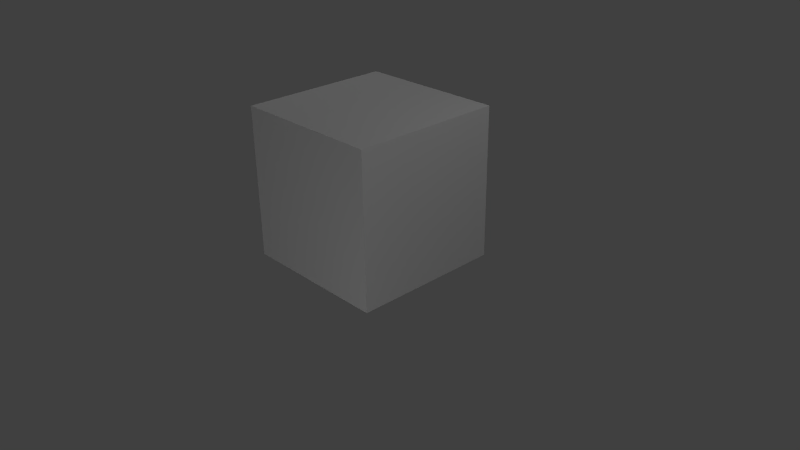 # Source: Generic-Box.blend  (saved by Blender 2.79.0; exported with 4.5.12 LTS)
import bpy
from mathutils import Matrix  # noqa: F401  (used for matrix-valued properties, if any)

bpy.ops.wm.read_factory_settings(use_empty=True)
scene = bpy.context.scene
scene.name = 'Scene'

# ---- collections
col_collection_1 = bpy.data.collections.new('Collection 1'); scene.collection.children.link(col_collection_1)

# ---- materials (node trees are filled in below, after node groups)
mat_material = bpy.data.materials.new('Material')
mat_material.alpha_threshold = 0.0
mat_material.use_transparent_shadow = False
mat_material.roughness = 0.5
mat_material.line_color = (0.0, 0.0, 0.0, 1.0)

# ---- material node trees

# ---- world
world_world = bpy.data.worlds.new('World'); scene.world = world_world
world_world.color = (0.05088, 0.05088, 0.05088)
world_world.use_sun_shadow = False
world_world.sun_shadow_jitter_overblur = 0.0
world_world.cycles.sampling_method = 'NONE'
world_world.cycles.sample_map_resolution = 256

# ---- cameras
cam_camera = bpy.data.cameras.new('Camera')
cam_camera.clip_end = 100.0
cam_camera.lens = 35.0
cam_camera.sensor_width = 32.0
cam_camera.sensor_height = 18.0
cam_camera.ortho_scale = 7.314
cam_camera.dof.focus_distance = 0.0
cam_camera.dof.aperture_fstop = 128.0

# ---- lights
light_lamp = bpy.data.lights.new('Lamp', 'POINT')
light_lamp.transmission_factor = 0.0
light_lamp.cutoff_distance = 30.0
light_lamp.energy = 100.0
light_lamp.shadow_buffer_clip_start = 1.001
light_lamp.shadow_soft_size = 0.1
light_lamp.shadow_maximum_resolution = 0.006
light_lamp.use_absolute_resolution = True
light_lamp.cycles.use_multiple_importance_sampling = False
light_lamp_001 = bpy.data.lights.new('Lamp.001', 'POINT')
light_lamp_001.transmission_factor = 0.0
light_lamp_001.cutoff_distance = 30.0
light_lamp_001.energy = 100.0
light_lamp_001.shadow_buffer_clip_start = 1.001
light_lamp_001.shadow_soft_size = 0.1
light_lamp_001.shadow_maximum_resolution = 0.006
light_lamp_001.use_absolute_resolution = True
light_lamp_001.cycles.use_multiple_importance_sampling = False
light_lamp_002 = bpy.data.lights.new('Lamp.002', 'POINT')
light_lamp_002.transmission_factor = 0.0
light_lamp_002.cutoff_distance = 30.0
light_lamp_002.energy = 100.0
light_lamp_002.shadow_buffer_clip_start = 1.001
light_lamp_002.shadow_soft_size = 0.1
light_lamp_002.shadow_maximum_resolution = 0.006
light_lamp_002.use_absolute_resolution = True
light_lamp_002.cycles.use_multiple_importance_sampling = False
light_lamp_003 = bpy.data.lights.new('Lamp.003', 'POINT')
light_lamp_003.transmission_factor = 0.0
light_lamp_003.cutoff_distance = 30.0
light_lamp_003.energy = 100.0
light_lamp_003.shadow_buffer_clip_start = 1.001
light_lamp_003.shadow_soft_size = 0.1
light_lamp_003.shadow_maximum_resolution = 0.006
light_lamp_003.use_absolute_resolution = True
light_lamp_003.cycles.use_multiple_importance_sampling = False
light_lamp_004 = bpy.data.lights.new('Lamp.004', 'POINT')
light_lamp_004.transmission_factor = 0.0
light_lamp_004.cutoff_distance = 30.0
light_lamp_004.energy = 100.0
light_lamp_004.shadow_buffer_clip_start = 1.001
light_lamp_004.shadow_soft_size = 0.1
light_lamp_004.shadow_maximum_resolution = 0.006
light_lamp_004.use_absolute_resolution = True
light_lamp_004.cycles.use_multiple_importance_sampling = False

# ---- meshes
me_cube = bpy.data.meshes.new('Cube')
me_cube.from_pydata([(1.0, 1.0, -0.00392), (1.0, -1.0, -0.00392), (-1.0, -1.0, -0.00392), (-1.0, 1.0, -0.00392), (1.0, 1.0, 1.996), (1.0, -1.0, 1.996), (-1.0, -1.0, 1.996), (-1.0, 1.0, 1.996), (1.0, -5.96e-08, -0.00392), (1.788e-07, 1.0, -0.00392), (1.0, 1.0, 0.9961), (0.0, -1.0, -0.00392), (1.0, -1.0, 0.9961), (-1.0, 2.98e-07, -0.00392), (-1.0, -1.0, 0.9961), (-1.0, 1.0, 0.9961), (1.0, -5.364e-07, 1.996), (2.384e-07, 1.0, 1.996), (-5.364e-07, -1.0, 1.996), (-1.0, 1.788e-07, 1.996), (2.384e-07, 1.0, 0.9961), (-1.0, 2.384e-07, 0.9961), (-2.98e-07, -1.0, 0.9961), (1.0, -2.98e-07, 0.9961), (-1.49e-07, -1.788e-07, 1.996), (5.96e-08, 1.192e-07, -0.00392), (1.0, -0.5, -0.00392), (-0.5, 1.0, -0.00392), (1.0, 1.0, 1.496), (-0.5, -1.0, -0.00392), (1.0, -1.0, 1.496), (-1.0, 0.5, -0.00392), (-1.0, -1.0, 1.496), (-1.0, 1.0, 1.496), (1.0, -0.5, 1.996), (-0.5, 1.0, 1.996), (-0.5, -1.0, 1.996), (-1.0, 0.5, 1.996), (1.0, 0.5, -0.00392), (0.5, 1.0, -0.00392), (1.0, 1.0, 0.4961), (0.5, -1.0, -0.00392), (1.0, -1.0, 0.4961), (-1.0, -0.5, -0.00392), (-1.0, -1.0, 0.4961), (-1.0, 1.0, 0.4961), (1.0, 0.5, 1.996), (0.5, 1.0, 1.996), (0.5, -1.0, 1.996), (-1.0, -0.5, 1.996), (-0.5, 1.0, 0.9961), (0.5, 1.0, 0.9961), (2.384e-07, 1.0, 1.496), (2.086e-07, 1.0, 0.4961), (-1.0, 0.5, 0.9961), (-1.0, -0.5, 0.9961), (-1.0, 2.682e-07, 0.4961), (-1.0, 2.086e-07, 1.496), (-0.5, -1.0, 0.9961), (0.5, -1.0, 0.9961), (-1.49e-07, -1.0, 0.4961), (-4.172e-07, -1.0, 1.496), (1.0, -0.5, 0.9961), (1.0, 0.5, 0.9961), (1.0, -1.788e-07, 0.4961), (1.0, -4.172e-07, 1.496), (-3.427e-07, -0.5, 1.996), (4.47e-08, 0.5, 1.996), (0.5, -3.576e-07, 1.996), (-0.5, 0.0, 1.996), (-0.5, 2.086e-07, -0.00392), (0.5, 2.98e-08, -0.00392), (1.192e-07, 0.5, -0.00392), (2.98e-08, -0.5, -0.00392), (0.5, -0.5, -0.00392), (0.5, 0.5, -0.00392), (-0.5, 0.5, -0.00392), (-0.5, 0.5, 1.996), (0.5, 0.5, 1.996), (0.5, -0.5, 1.996), (1.0, 0.5, 1.496), (1.0, 0.5, 0.4961), (1.0, -0.5, 0.4961), (0.5, -1.0, 1.496), (0.5, -1.0, 0.4961), (-0.5, -1.0, 0.4961), (-1.0, -0.5, 1.496), (-1.0, -0.5, 0.4961), (-1.0, 0.5, 0.4961), (0.5, 1.0, 0.4961), (0.5, 1.0, 1.496), (-0.5, 1.0, 1.496), (-0.5, 1.0, 0.4961), (-1.0, 0.5, 1.496), (-0.5, -1.0, 1.496), (1.0, -0.5, 1.496), (-0.5, -0.5, 1.996), (-0.5, -0.5, -0.00392), (1.0, -0.75, -0.00392), (-0.75, 1.0, -0.00392), (1.0, 1.0, 1.746), (-0.75, -1.0, -0.00392), (1.0, -1.0, 1.746), (-1.0, 0.75, -0.00392), (-1.0, -1.0, 1.746), (-1.0, 1.0, 1.746), (1.0, -0.75, 1.996), (-0.75, 1.0, 1.996), (-0.75, -1.0, 1.996), (-1.0, 0.75, 1.996), (1.0, 0.25, -0.00392), (0.25, 1.0, -0.00392), (1.0, 1.0, 0.7461), (0.25, -1.0, -0.00392), (1.0, -1.0, 0.7461), (-1.0, -0.25, -0.00392), (-1.0, -1.0, 0.7461), (-1.0, 1.0, 0.7461), (1.0, 0.25, 1.996), (0.25, 1.0, 1.996), (0.25, -1.0, 1.996), (-1.0, -0.25, 1.996), (-0.75, 1.0, 0.9961), (0.25, 1.0, 0.9961), (2.384e-07, 1.0, 1.746), (2.235e-07, 1.0, 0.7461), (-1.0, 0.75, 0.9961), (-1.0, -0.25, 0.9961), (-1.0, 2.831e-07, 0.2461), (-1.0, 2.235e-07, 1.246), (-0.75, -1.0, 0.9961), (0.25, -1.0, 0.9961), (-7.451e-08, -1.0, 0.2461), (-3.576e-07, -1.0, 1.246), (1.0, -0.75, 0.9961), (1.0, 0.25, 0.9961), (1.0, -1.192e-07, 0.2461), (1.0, -3.576e-07, 1.246), (-4.396e-07, -0.75, 1.996), (-5.215e-08, 0.25, 1.996), (0.75, -4.47e-07, 1.996), (-0.25, -8.941e-08, 1.996), (-0.75, 2.533e-07, -0.00392), (0.25, 7.451e-08, -0.00392), (1.49e-07, 0.75, -0.00392), (4.47e-08, -0.25, -0.00392), (1.0, -0.25, -0.00392), (-0.25, 1.0, -0.00392), (1.0, 1.0, 1.246), (-0.25, -1.0, -0.00392), (1.0, -1.0, 1.246), (-1.0, 0.25, -0.00392), (-1.0, -1.0, 1.246), (-1.0, 1.0, 1.246), (1.0, -0.25, 1.996), (-0.25, 1.0, 1.996), (-0.25, -1.0, 1.996), (-1.0, 0.25, 1.996), (1.0, 0.75, -0.00392), (0.75, 1.0, -0.00392), (1.0, 1.0, 0.2461), (0.75, -1.0, -0.00392), (1.0, -1.0, 0.2461), (-1.0, -0.75, -0.00392), (-1.0, -1.0, 0.2461), (-1.0, 1.0, 0.2461), (1.0, 0.75, 1.996), (0.75, 1.0, 1.996), (0.75, -1.0, 1.996), (-1.0, -0.75, 1.996), (-0.25, 1.0, 0.9961), (0.75, 1.0, 0.9961), (2.384e-07, 1.0, 1.246), (1.937e-07, 1.0, 0.2461), (-1.0, 0.25, 0.9961), (-1.0, -0.75, 0.9961), (-1.0, 2.533e-07, 0.7461), (-1.0, 1.937e-07, 1.746), (-0.25, -1.0, 0.9961), (0.75, -1.0, 0.9961), (-2.235e-07, -1.0, 0.7461), (-4.768e-07, -1.0, 1.746), (1.0, -0.25, 0.9961), (1.0, 0.75, 0.9961), (1.0, -2.384e-07, 0.7461), (1.0, -4.768e-07, 1.746), (-2.459e-07, -0.25, 1.996), (1.416e-07, 0.75, 1.996), (0.25, -2.682e-07, 1.996), (-0.75, 8.941e-08, 1.996), (-0.25, 1.639e-07, -0.00392), (0.75, -1.49e-08, -0.00392), (8.941e-08, 0.25, -0.00392), (1.49e-08, -0.75, -0.00392), (0.25, -0.5, -0.00392), (0.75, -0.5, -0.00392), (0.5, -0.25, -0.00392), (0.5, -0.75, -0.00392), (0.25, 0.5, -0.00392), (0.75, 0.5, -0.00392), (0.5, 0.75, -0.00392), (0.5, 0.25, -0.00392), (-0.75, 0.5, -0.00392), (-0.25, 0.5, -0.00392), (-0.5, 0.75, -0.00392), (-0.5, 0.25, -0.00392), (-0.5, 0.25, 1.996), (-0.5, 0.75, 1.996), (-0.25, 0.5, 1.996), (-0.75, 0.5, 1.996), (0.5, 0.25, 1.996), (0.5, 0.75, 1.996), (0.75, 0.5, 1.996), (0.25, 0.5, 1.996), (0.5, -0.75, 1.996), (0.5, -0.25, 1.996), (0.75, -0.5, 1.996), (0.25, -0.5, 1.996), (1.0, 0.25, 1.496), (1.0, 0.75, 1.496), (1.0, 0.5, 1.246), (1.0, 0.5, 1.746), (1.0, 0.25, 0.4961), (1.0, 0.75, 0.4961), (1.0, 0.5, 0.2461), (1.0, 0.5, 0.7461), (1.0, -0.75, 0.4961), (1.0, -0.25, 0.4961), (1.0, -0.5, 0.2461), (1.0, -0.5, 0.7461), (0.25, -1.0, 1.496), (0.75, -1.0, 1.496), (0.5, -1.0, 1.246), (0.5, -1.0, 1.746), (0.25, -1.0, 0.4961), (0.75, -1.0, 0.4961), (0.5, -1.0, 0.2461), (0.5, -1.0, 0.7461), (-0.75, -1.0, 0.4961), (-0.25, -1.0, 0.4961), (-0.5, -1.0, 0.2461), (-0.5, -1.0, 0.7461), (-1.0, -0.25, 1.496), (-1.0, -0.75, 1.496), (-1.0, -0.5, 1.246), (-1.0, -0.5, 1.746), (-1.0, -0.25, 0.4961), (-1.0, -0.75, 0.4961), (-1.0, -0.5, 0.2461), (-1.0, -0.5, 0.7461), (-1.0, 0.75, 0.4961), (-1.0, 0.25, 0.4961), (-1.0, 0.5, 0.2461), (-1.0, 0.5, 0.7461), (0.25, 1.0, 0.4961), (0.75, 1.0, 0.4961), (0.5, 1.0, 0.7461), (0.5, 1.0, 0.2461), (0.25, 1.0, 1.496), (0.75, 1.0, 1.496), (0.5, 1.0, 1.746), (0.5, 1.0, 1.246), (-0.75, 1.0, 1.496), (-0.25, 1.0, 1.496), (-0.5, 1.0, 1.746), (-0.5, 1.0, 1.246), (-0.75, 1.0, 0.4961), (-0.25, 1.0, 0.4961), (-0.5, 1.0, 0.7461), (-0.5, 1.0, 0.2461), (-1.0, 0.75, 1.496), (-1.0, 0.25, 1.496), (-1.0, 0.5, 1.246), (-1.0, 0.5, 1.746), (-0.75, -1.0, 1.496), (-0.25, -1.0, 1.496), (-0.5, -1.0, 1.246), (-0.5, -1.0, 1.746), (1.0, -0.75, 1.496), (1.0, -0.25, 1.496), (1.0, -0.5, 1.246), (1.0, -0.5, 1.746), (-0.5, -0.75, 1.996), (-0.5, -0.25, 1.996), (-0.25, -0.5, 1.996), (-0.75, -0.5, 1.996), (-0.75, -0.5, -0.00392), (-0.25, -0.5, -0.00392), (-0.5, -0.25, -0.00392), (-0.5, -0.75, -0.00392), (-0.25, -0.75, -0.00392), (-0.25, -0.25, -0.00392), (-0.75, -0.25, -0.00392), (-0.75, -0.25, 1.996), (-0.25, -0.25, 1.996), (-0.25, -0.75, 1.996), (1.0, -0.25, 1.746), (1.0, -0.25, 1.246), (1.0, -0.75, 1.246), (-0.25, -1.0, 1.746), (-0.25, -1.0, 1.246), (-0.75, -1.0, 1.246), (-1.0, 0.25, 1.746), (-1.0, 0.25, 1.246), (-1.0, 0.75, 1.246), (-0.25, 1.0, 0.2461), (-0.25, 1.0, 0.7461), (-0.75, 1.0, 0.7461), (-0.25, 1.0, 1.246), (-0.25, 1.0, 1.746), (-0.75, 1.0, 1.746), (0.75, 1.0, 1.246), (0.75, 1.0, 1.746), (0.25, 1.0, 1.746), (0.75, 1.0, 0.2461), (0.75, 1.0, 0.7461), (0.25, 1.0, 0.7461), (-1.0, 0.25, 0.7461), (-1.0, 0.25, 0.2461), (-1.0, 0.75, 0.2461), (-1.0, -0.75, 0.7461), (-1.0, -0.75, 0.2461), (-1.0, -0.25, 0.2461), (-1.0, -0.75, 1.746), (-1.0, -0.75, 1.246), (-1.0, -0.25, 1.246), (-0.25, -1.0, 0.7461), (-0.25, -1.0, 0.2461), (-0.75, -1.0, 0.2461), (0.75, -1.0, 0.7461), (0.75, -1.0, 0.2461), (0.25, -1.0, 0.2461), (0.75, -1.0, 1.746), (0.75, -1.0, 1.246), (0.25, -1.0, 1.246), (1.0, -0.25, 0.7461), (1.0, -0.25, 0.2461), (1.0, -0.75, 0.2461), (1.0, 0.75, 0.7461), (1.0, 0.75, 0.2461), (1.0, 0.25, 0.2461), (1.0, 0.75, 1.746), (1.0, 0.75, 1.246), (1.0, 0.25, 1.246), (0.25, -0.25, 1.996), (0.75, -0.25, 1.996), (0.75, -0.75, 1.996), (0.25, 0.75, 1.996), (0.75, 0.75, 1.996), (0.75, 0.25, 1.996), (-0.75, 0.75, 1.996), (-0.25, 0.75, 1.996), (-0.25, 0.25, 1.996), (-0.25, 0.25, -0.00392), (-0.25, 0.75, -0.00392), (-0.75, 0.75, -0.00392), (0.75, 0.25, -0.00392), (0.75, 0.75, -0.00392), (0.25, 0.75, -0.00392), (0.75, -0.75, -0.00392), (0.75, -0.25, -0.00392), (0.25, -0.25, -0.00392), (0.25, -0.75, -0.00392), (0.25, 0.25, -0.00392), (-0.75, 0.25, -0.00392), (-0.75, 0.25, 1.996), (0.25, 0.25, 1.996), (0.25, -0.75, 1.996), (1.0, 0.25, 1.746), (1.0, 0.25, 0.7461), (1.0, -0.75, 0.7461), (0.25, -1.0, 1.746), (0.25, -1.0, 0.7461), (-0.75, -1.0, 0.7461), (-1.0, -0.25, 1.746), (-1.0, -0.25, 0.7461), (-1.0, 0.75, 0.7461), (0.25, 1.0, 0.2461), (0.25, 1.0, 1.246), (-0.75, 1.0, 1.246), (-0.75, 1.0, 0.2461), (-1.0, 0.75, 1.746), (-0.75, -1.0, 1.746), (1.0, -0.75, 1.746), (-0.75, -0.75, 1.996), (-0.75, -0.75, -0.00392)], [], [(385, 101, 2, 163), (384, 169, 6, 108), (383, 106, 5, 102), (382, 108, 6, 104), (381, 109, 7, 105), (380, 99, 3, 165), (379, 122, 15, 153), (378, 123, 20, 172), (377, 111, 9, 173), (376, 126, 15, 117), (375, 127, 21, 176), (374, 121, 19, 177), (373, 130, 14, 116), (372, 131, 22, 180), (371, 120, 18, 181), (370, 134, 12, 114), (369, 135, 23, 184), (368, 118, 16, 185), (367, 138, 18, 120), (366, 139, 24, 188), (365, 157, 19, 189), (364, 142, 13, 151), (363, 143, 25, 192), (362, 113, 11, 193), (361, 194, 73, 145), (360, 195, 74, 196), (359, 161, 41, 197), (358, 198, 72, 144), (357, 199, 75, 200), (356, 191, 71, 201), (355, 202, 31, 103), (354, 203, 76, 204), (353, 190, 70, 205), (352, 206, 69, 141), (351, 207, 77, 208), (350, 109, 37, 209), (349, 210, 68, 140), (348, 211, 78, 212), (347, 187, 67, 213), (346, 214, 48, 168), (345, 215, 79, 216), (344, 186, 66, 217), (343, 218, 65, 137), (342, 219, 80, 220), (341, 166, 46, 221), (340, 222, 64, 136), (339, 223, 81, 224), (338, 183, 63, 225), (337, 226, 42, 162), (336, 227, 82, 228), (335, 182, 62, 229), (334, 230, 61, 133), (333, 231, 83, 232), (332, 168, 48, 233), (331, 234, 60, 132), (330, 235, 84, 236), (329, 179, 59, 237), (328, 238, 44, 164), (327, 239, 85, 240), (326, 178, 58, 241), (325, 242, 57, 129), (324, 243, 86, 244), (323, 169, 49, 245), (322, 246, 56, 128), (321, 247, 87, 248), (320, 175, 55, 249), (319, 250, 45, 165), (318, 251, 88, 252), (317, 174, 54, 253), (316, 254, 53, 125), (315, 255, 89, 256), (314, 159, 39, 257), (313, 258, 52, 124), (312, 259, 90, 260), (311, 171, 51, 261), (310, 262, 33, 105), (309, 263, 91, 264), (308, 170, 50, 265), (307, 266, 45, 117), (306, 267, 92, 268), (305, 147, 27, 269), (304, 270, 33, 153), (303, 271, 93, 272), (302, 157, 37, 273), (301, 274, 32, 152), (300, 275, 94, 276), (299, 156, 36, 277), (298, 278, 30, 150), (297, 279, 95, 280), (296, 154, 34, 281), (295, 282, 36, 156), (294, 283, 96, 284), (293, 121, 49, 285), (292, 286, 43, 115), (291, 287, 97, 288), (290, 149, 29, 289), (287, 290, 289, 97), (73, 193, 290, 287), (193, 11, 149, 290), (190, 291, 288, 70), (25, 145, 291, 190), (145, 73, 287, 291), (142, 292, 115, 13), (70, 288, 292, 142), (288, 97, 286, 292), (283, 293, 285, 96), (69, 189, 293, 283), (189, 19, 121, 293), (186, 294, 284, 66), (24, 141, 294, 186), (141, 69, 283, 294), (138, 295, 156, 18), (66, 284, 295, 138), (284, 96, 282, 295), (279, 296, 281, 95), (65, 185, 296, 279), (185, 16, 154, 296), (182, 297, 280, 62), (23, 137, 297, 182), (137, 65, 279, 297), (134, 298, 150, 12), (62, 280, 298, 134), (280, 95, 278, 298), (275, 299, 277, 94), (61, 181, 299, 275), (181, 18, 156, 299), (178, 300, 276, 58), (22, 133, 300, 178), (133, 61, 275, 300), (130, 301, 152, 14), (58, 276, 301, 130), (276, 94, 274, 301), (271, 302, 273, 93), (57, 177, 302, 271), (177, 19, 157, 302), (174, 303, 272, 54), (21, 129, 303, 174), (129, 57, 271, 303), (126, 304, 153, 15), (54, 272, 304, 126), (272, 93, 270, 304), (267, 305, 269, 92), (53, 173, 305, 267), (173, 9, 147, 305), (170, 306, 268, 50), (20, 125, 306, 170), (125, 53, 267, 306), (122, 307, 117, 15), (50, 268, 307, 122), (268, 92, 266, 307), (263, 308, 265, 91), (52, 172, 308, 263), (172, 20, 170, 308), (155, 309, 264, 35), (17, 124, 309, 155), (124, 52, 263, 309), (107, 310, 105, 7), (35, 264, 310, 107), (264, 91, 262, 310), (259, 311, 261, 90), (28, 148, 311, 259), (148, 10, 171, 311), (167, 312, 260, 47), (4, 100, 312, 167), (100, 28, 259, 312), (119, 313, 124, 17), (47, 260, 313, 119), (260, 90, 258, 313), (255, 314, 257, 89), (40, 160, 314, 255), (160, 0, 159, 314), (171, 315, 256, 51), (10, 112, 315, 171), (112, 40, 255, 315), (123, 316, 125, 20), (51, 256, 316, 123), (256, 89, 254, 316), (251, 317, 253, 88), (56, 176, 317, 251), (176, 21, 174, 317), (151, 318, 252, 31), (13, 128, 318, 151), (128, 56, 251, 318), (103, 319, 165, 3), (31, 252, 319, 103), (252, 88, 250, 319), (247, 320, 249, 87), (44, 116, 320, 247), (116, 14, 175, 320), (163, 321, 248, 43), (2, 164, 321, 163), (164, 44, 247, 321), (115, 322, 128, 13), (43, 248, 322, 115), (248, 87, 246, 322), (243, 323, 245, 86), (32, 104, 323, 243), (104, 6, 169, 323), (175, 324, 244, 55), (14, 152, 324, 175), (152, 32, 243, 324), (127, 325, 129, 21), (55, 244, 325, 127), (244, 86, 242, 325), (239, 326, 241, 85), (60, 180, 326, 239), (180, 22, 178, 326), (149, 327, 240, 29), (11, 132, 327, 149), (132, 60, 239, 327), (101, 328, 164, 2), (29, 240, 328, 101), (240, 85, 238, 328), (235, 329, 237, 84), (42, 114, 329, 235), (114, 12, 179, 329), (161, 330, 236, 41), (1, 162, 330, 161), (162, 42, 235, 330), (113, 331, 132, 11), (41, 236, 331, 113), (236, 84, 234, 331), (231, 332, 233, 83), (30, 102, 332, 231), (102, 5, 168, 332), (179, 333, 232, 59), (12, 150, 333, 179), (150, 30, 231, 333), (131, 334, 133, 22), (59, 232, 334, 131), (232, 83, 230, 334), (227, 335, 229, 82), (64, 184, 335, 227), (184, 23, 182, 335), (146, 336, 228, 26), (8, 136, 336, 146), (136, 64, 227, 336), (98, 337, 162, 1), (26, 228, 337, 98), (228, 82, 226, 337), (223, 338, 225, 81), (40, 112, 338, 223), (112, 10, 183, 338), (158, 339, 224, 38), (0, 160, 339, 158), (160, 40, 223, 339), (110, 340, 136, 8), (38, 224, 340, 110), (224, 81, 222, 340), (219, 341, 221, 80), (28, 100, 341, 219), (100, 4, 166, 341), (183, 342, 220, 63), (10, 148, 342, 183), (148, 28, 219, 342), (135, 343, 137, 23), (63, 220, 343, 135), (220, 80, 218, 343), (215, 344, 217, 79), (68, 188, 344, 215), (188, 24, 186, 344), (154, 345, 216, 34), (16, 140, 345, 154), (140, 68, 215, 345), (106, 346, 168, 5), (34, 216, 346, 106), (216, 79, 214, 346), (211, 347, 213, 78), (47, 119, 347, 211), (119, 17, 187, 347), (166, 348, 212, 46), (4, 167, 348, 166), (167, 47, 211, 348), (118, 349, 140, 16), (46, 212, 349, 118), (212, 78, 210, 349), (207, 350, 209, 77), (35, 107, 350, 207), (107, 7, 109, 350), (187, 351, 208, 67), (17, 155, 351, 187), (155, 35, 207, 351), (139, 352, 141, 24), (67, 208, 352, 139), (208, 77, 206, 352), (203, 353, 205, 76), (72, 192, 353, 203), (192, 25, 190, 353), (147, 354, 204, 27), (9, 144, 354, 147), (144, 72, 203, 354), (99, 355, 103, 3), (27, 204, 355, 99), (204, 76, 202, 355), (199, 356, 201, 75), (38, 110, 356, 199), (110, 8, 191, 356), (159, 357, 200, 39), (0, 158, 357, 159), (158, 38, 199, 357), (111, 358, 144, 9), (39, 200, 358, 111), (200, 75, 198, 358), (195, 359, 197, 74), (26, 98, 359, 195), (98, 1, 161, 359), (191, 360, 196, 71), (8, 146, 360, 191), (146, 26, 195, 360), (143, 361, 145, 25), (71, 196, 361, 143), (196, 74, 194, 361), (194, 362, 193, 73), (74, 197, 362, 194), (197, 41, 113, 362), (198, 363, 192, 72), (75, 201, 363, 198), (201, 71, 143, 363), (202, 364, 151, 31), (76, 205, 364, 202), (205, 70, 142, 364), (206, 365, 189, 69), (77, 209, 365, 206), (209, 37, 157, 365), (210, 366, 188, 68), (78, 213, 366, 210), (213, 67, 139, 366), (214, 367, 120, 48), (79, 217, 367, 214), (217, 66, 138, 367), (218, 368, 185, 65), (80, 221, 368, 218), (221, 46, 118, 368), (222, 369, 184, 64), (81, 225, 369, 222), (225, 63, 135, 369), (226, 370, 114, 42), (82, 229, 370, 226), (229, 62, 134, 370), (230, 371, 181, 61), (83, 233, 371, 230), (233, 48, 120, 371), (234, 372, 180, 60), (84, 237, 372, 234), (237, 59, 131, 372), (238, 373, 116, 44), (85, 241, 373, 238), (241, 58, 130, 373), (242, 374, 177, 57), (86, 245, 374, 242), (245, 49, 121, 374), (246, 375, 176, 56), (87, 249, 375, 246), (249, 55, 127, 375), (250, 376, 117, 45), (88, 253, 376, 250), (253, 54, 126, 376), (254, 377, 173, 53), (89, 257, 377, 254), (257, 39, 111, 377), (258, 378, 172, 52), (90, 261, 378, 258), (261, 51, 123, 378), (262, 379, 153, 33), (91, 265, 379, 262), (265, 50, 122, 379), (266, 380, 165, 45), (92, 269, 380, 266), (269, 27, 99, 380), (270, 381, 105, 33), (93, 273, 381, 270), (273, 37, 109, 381), (274, 382, 104, 32), (94, 277, 382, 274), (277, 36, 108, 382), (278, 383, 102, 30), (95, 281, 383, 278), (281, 34, 106, 383), (282, 384, 108, 36), (96, 285, 384, 282), (285, 49, 169, 384), (286, 385, 163, 43), (97, 289, 385, 286), (289, 29, 101, 385)])
_uv = me_cube.uv_layers.new(name='UVMap')
_uv.uv.foreach_set('vector', [0.0625, 0.9062, 0.04688, 0.9062, 0.04688, 0.9062, 0.0625, 0.9062, 0.07812, 0.875, 0.07812, 0.875, 0.07812, 0.875, 0.07812, 0.875, 0.04688, 0.875, 0.04688, 0.875, 0.04688, 0.875, 0.04688, 0.875, 0.04688, 0.9062, 0.04688, 0.9062, 0.04688, 0.9062, 0.04688, 0.9062, 0.04688, 0.9062, 0.04688, 0.9062, 0.04688, 0.9062, 0.04688, 0.9062, 0.07812, 0.875, 0.07812, 0.875, 0.07812, 0.875, 0.07812, 0.875, 0.07812, 0.875, 0.07812, 0.875, 0.07812, 0.875, 0.07812, 0.875, 0.0625, 0.7812, 0.0625, 0.7812, 0.0625, 0.7812, 0.0625, 0.7812, 0.04688, 0.875, 0.04688, 0.875, 0.04688, 0.875, 0.04688, 0.875, 0.04688, 0.9062, 0.04688, 0.9062, 0.04688, 0.9062, 0.04688, 0.9062, 0.04688, 0.8125, 0.04688, 0.8125, 0.0625, 0.8125, 0.0625, 0.8125, 0.04688, 0.9062, 0.04688, 0.9062, 0.04688, 0.9062, 0.04688, 0.9062, 0.04688, 0.9062, 0.04688, 0.9062, 0.04688, 0.9062, 0.04688, 0.9062, 0.03125, 0.8125, 0.03125, 0.8125, 0.03125, 0.8125, 0.03125, 0.8125, 0.04688, 0.9062, 0.04688, 0.9062, 0.04688, 0.9062, 0.04688, 0.9062, 0.07812, 0.875, 0.07812, 0.875, 0.07812, 0.875, 0.07812, 0.875, 0.0625, 0.7969, 0.0625, 0.8125, 0.0625, 0.8125, 0.0625, 0.7969, 0.04688, 0.875, 0.04688, 0.875, 0.04688, 0.875, 0.04688, 0.875, 0.07812, 0.875, 0.07812, 0.875, 0.07812, 0.875, 0.07812, 0.875, 0.0625, 0.7812, 0.0625, 0.7812, 0.0625, 0.7812, 0.0625, 0.7812, 0.07812, 0.875, 0.07812, 0.875, 0.07812, 0.875, 0.07812, 0.875, 0.07812, 0.9062, 0.07812, 0.9062, 0.07812, 0.9062, 0.07812, 0.9062, 0.0625, 0.8125, 0.0625, 0.8125, 0.0625, 0.8125, 0.0625, 0.8125, 0.0625, 0.9062, 0.04688, 0.9062, 0.04688, 0.9062, 0.0625, 0.9062, 0.0625, 0.8125, 0.0625, 0.8125, 0.0625, 0.8125, 0.0625, 0.8125, 0.07812, 0.9062, 0.07812, 0.9062, 0.07812, 0.9062, 0.07812, 0.9062, 0.0625, 0.9062, 0.04688, 0.9062, 0.04688, 0.9062, 0.0625, 0.9062, 0.07812, 0.9062, 0.07812, 0.9062, 0.07812, 0.9062, 0.07812, 0.9062, 0.07812, 0.9062, 0.07812, 0.9062, 0.07812, 0.9062, 0.07812, 0.9062, 0.07812, 0.9062, 0.07812, 0.9062, 0.07812, 0.9062, 0.07812, 0.9062, 0.07812, 0.9062, 0.07812, 0.9062, 0.07812, 0.9062, 0.07812, 0.9062, 0.07812, 0.9062, 0.07812, 0.9062, 0.07812, 0.9062, 0.07812, 0.9062, 0.0625, 0.8125, 0.0625, 0.8125, 0.0625, 0.8125, 0.0625, 0.8125, 0.0625, 0.7812, 0.0625, 0.7812, 0.0625, 0.7812, 0.0625, 0.7812, 0.07812, 0.875, 0.07812, 0.875, 0.07812, 0.875, 0.07812, 0.875, 0.04688, 0.875, 0.04688, 0.875, 0.04688, 0.875, 0.04688, 0.875, 0.07812, 0.875, 0.07812, 0.875, 0.07812, 0.875, 0.07812, 0.875, 0.07812, 0.875, 0.07812, 0.875, 0.07812, 0.875, 0.07812, 0.875, 0.07812, 0.875, 0.07812, 0.875, 0.07812, 0.875, 0.07812, 0.875, 0.07812, 0.875, 0.07812, 0.875, 0.07812, 0.875, 0.07812, 0.875, 0.04688, 0.875, 0.04688, 0.875, 0.04688, 0.875, 0.04688, 0.875, 0.0625, 0.7969, 0.0625, 0.7969, 0.0625, 0.8125, 0.0625, 0.8125, 0.0625, 0.8125, 0.0625, 0.8125, 0.0625, 0.8125, 0.0625, 0.8125, 0.07812, 0.875, 0.07812, 0.875, 0.07812, 0.875, 0.07812, 0.875, 0.04688, 0.875, 0.04688, 0.875, 0.04688, 0.875, 0.04688, 0.875, 0.04688, 0.875, 0.04688, 0.875, 0.04688, 0.875, 0.04688, 0.875, 0.04688, 0.875, 0.04688, 0.875, 0.04688, 0.875, 0.04688, 0.875, 0.04688, 0.875, 0.04688, 0.875, 0.04688, 0.875, 0.04688, 0.875, 0.04688, 0.875, 0.04688, 0.875, 0.04688, 0.875, 0.04688, 0.875, 0.04688, 0.875, 0.04688, 0.875, 0.04688, 0.875, 0.04688, 0.875, 0.0625, 0.7969, 0.0625, 0.8125, 0.0625, 0.8125, 0.0625, 0.7969, 0.03125, 0.8125, 0.03125, 0.8125, 0.03125, 0.8125, 0.03125, 0.8125, 0.04688, 0.9062, 0.04688, 0.9062, 0.04688, 0.9062, 0.04688, 0.9062, 0.04688, 0.9062, 0.04688, 0.9062, 0.04688, 0.9062, 0.04688, 0.9062, 0.04688, 0.9062, 0.04688, 0.9062, 0.04688, 0.9062, 0.04688, 0.9062, 0.04688, 0.9062, 0.04688, 0.9062, 0.04688, 0.9062, 0.04688, 0.9062, 0.04688, 0.9062, 0.04688, 0.9062, 0.04688, 0.9062, 0.04688, 0.9062, 0.04688, 0.9062, 0.04688, 0.9062, 0.04688, 0.9062, 0.04688, 0.9062, 0.04688, 0.9062, 0.04688, 0.9062, 0.04688, 0.9062, 0.04688, 0.9062, 0.03125, 0.8125, 0.03125, 0.8125, 0.03125, 0.8125, 0.03125, 0.8125, 0.04688, 0.7969, 0.04688, 0.7812, 0.0625, 0.7812, 0.0625, 0.7969, 0.04688, 0.9062, 0.04688, 0.9062, 0.04688, 0.9062, 0.04688, 0.9062, 0.04688, 0.9062, 0.04688, 0.9062, 0.04688, 0.9062, 0.04688, 0.9062, 0.04688, 0.9062, 0.04688, 0.9062, 0.04688, 0.9062, 0.04688, 0.9062, 0.04688, 0.9062, 0.04688, 0.9062, 0.04688, 0.9062, 0.04688, 0.9062, 0.04688, 0.9062, 0.04688, 0.9062, 0.04688, 0.9062, 0.04688, 0.9062, 0.04688, 0.9062, 0.04688, 0.9062, 0.04688, 0.9062, 0.04688, 0.9062, 0.04688, 0.9062, 0.04688, 0.9062, 0.04688, 0.9062, 0.04688, 0.9062, 0.0625, 0.8125, 0.0625, 0.8125, 0.0625, 0.8125, 0.0625, 0.8125, 0.0625, 0.7812, 0.0625, 0.7812, 0.0625, 0.7812, 0.0625, 0.7812, 0.04688, 0.875, 0.04688, 0.875, 0.04688, 0.875, 0.04688, 0.875, 0.04688, 0.875, 0.04688, 0.875, 0.04688, 0.875, 0.04688, 0.875, 0.04688, 0.875, 0.04688, 0.875, 0.04688, 0.875, 0.04688, 0.875, 0.04688, 0.875, 0.04688, 0.875, 0.04688, 0.875, 0.04688, 0.875, 0.04688, 0.875, 0.04688, 0.875, 0.04688, 0.875, 0.04688, 0.875, 0.04688, 0.875, 0.04688, 0.875, 0.04688, 0.875, 0.04688, 0.875, 0.04688, 0.875, 0.04688, 0.875, 0.04688, 0.875, 0.04688, 0.875, 0.04688, 0.7812, 0.04688, 0.7812, 0.03125, 0.7812, 0.03125, 0.7812, 0.04688, 0.875, 0.04688, 0.875, 0.04688, 0.875, 0.04688, 0.875, 0.04688, 0.7812, 0.04688, 0.7812, 0.03125, 0.7812, 0.03125, 0.7812, 0.04688, 0.875, 0.04688, 0.875, 0.04688, 0.875, 0.04688, 0.875, 0.04688, 0.9062, 0.04688, 0.9062, 0.04688, 0.9062, 0.04688, 0.9062, 0.0625, 0.7969, 0.0625, 0.7812, 0.0625, 0.7812, 0.0625, 0.7969, 0.04688, 0.9062, 0.04688, 0.9062, 0.04688, 0.9062, 0.04688, 0.9062, 0.04688, 0.9062, 0.04688, 0.9062, 0.04688, 0.9062, 0.04688, 0.9062, 0.03125, 0.8125, 0.03125, 0.8125, 0.03125, 0.8125, 0.03125, 0.8125, 0.04688, 0.9062, 0.04688, 0.9062, 0.04688, 0.9062, 0.04688, 0.9062, 0.04688, 0.875, 0.04688, 0.875, 0.04688, 0.875, 0.04688, 0.875, 0.0625, 0.8125, 0.0625, 0.8125, 0.0625, 0.8125, 0.0625, 0.8125, 0.04688, 0.875, 0.04688, 0.875, 0.04688, 0.875, 0.04688, 0.875, 0.04688, 0.875, 0.04688, 0.875, 0.04688, 0.875, 0.04688, 0.875, 0.0625, 0.7969, 0.0625, 0.7969, 0.0625, 0.8125, 0.0625, 0.8125, 0.04688, 0.875, 0.04688, 0.875, 0.04688, 0.875, 0.04688, 0.875, 0.07812, 0.9062, 0.07812, 0.9062, 0.07812, 0.9062, 0.07812, 0.9062, 0.0625, 0.8125, 0.0625, 0.8125, 0.0625, 0.8125, 0.0625, 0.8125, 0.0625, 0.9062, 0.04688, 0.9062, 0.04688, 0.9062, 0.0625, 0.9062, 0.07812, 0.9062, 0.0625, 0.9062, 0.0625, 0.9062, 0.07812, 0.9062, 0.07812, 0.9062, 0.0625, 0.9062, 0.0625, 0.9062, 0.07812, 0.9062, 0.0625, 0.9062, 0.04688, 0.9062, 0.04688, 0.9062, 0.0625, 0.9062, 0.0625, 0.8125, 0.0625, 0.8125, 0.0625, 0.8125, 0.0625, 0.8125, 0.0625, 0.8125, 0.0625, 0.8125, 0.0625, 0.8125, 0.0625, 0.8125, 0.0625, 0.8125, 0.0625, 0.8125, 0.0625, 0.8125, 0.0625, 0.8125, 0.07812, 0.9062, 0.07812, 0.9062, 0.07812, 0.9062, 0.07812, 0.9062, 0.07812, 0.9062, 0.07812, 0.9062, 0.07812, 0.9062, 0.07812, 0.9062, 0.07812, 0.9062, 0.07812, 0.9062, 0.07812, 0.9062, 0.07812, 0.9062, 0.04688, 0.875, 0.04688, 0.875, 0.04688, 0.875, 0.04688, 0.875, 0.04688, 0.875, 0.04688, 0.875, 0.04688, 0.875, 0.04688, 0.875, 0.04688, 0.875, 0.04688, 0.875, 0.04688, 0.875, 0.04688, 0.875, 0.0625, 0.7969, 0.0625, 0.7969, 0.0625, 0.8125, 0.0625, 0.8125, 0.0625, 0.7812, 0.0625, 0.7812, 0.0625, 0.7969, 0.0625, 0.7969, 0.0625, 0.7812, 0.0625, 0.7812, 0.0625, 0.7969, 0.0625, 0.7969, 0.04688, 0.875, 0.04688, 0.875, 0.04688, 0.875, 0.04688, 0.875, 0.04688, 0.875, 0.04688, 0.875, 0.04688, 0.875, 0.04688, 0.875, 0.04688, 0.875, 0.04688, 0.875, 0.04688, 0.875, 0.04688, 0.875, 0.04688, 0.875, 0.04688, 0.875, 0.04688, 0.875, 0.04688, 0.875, 0.04688, 0.875, 0.04688, 0.875, 0.04688, 0.875, 0.04688, 0.875, 0.04688, 0.875, 0.04688, 0.875, 0.04688, 0.875, 0.04688, 0.875, 0.0625, 0.8125, 0.0625, 0.8125, 0.0625, 0.8125, 0.0625, 0.8125, 0.0625, 0.8125, 0.0625, 0.8125, 0.0625, 0.8125, 0.0625, 0.8125, 0.0625, 0.8125, 0.0625, 0.8125, 0.0625, 0.8125, 0.0625, 0.8125, 0.04688, 0.875, 0.04688, 0.875, 0.04688, 0.875, 0.04688, 0.875, 0.04688, 0.875, 0.04688, 0.875, 0.04688, 0.875, 0.04688, 0.875, 0.04688, 0.875, 0.04688, 0.875, 0.04688, 0.875, 0.04688, 0.875, 0.04688, 0.9062, 0.04688, 0.9062, 0.04688, 0.9062, 0.04688, 0.9062, 0.04688, 0.9062, 0.04688, 0.9062, 0.04688, 0.9062, 0.04688, 0.9062, 0.04688, 0.9062, 0.04688, 0.9062, 0.04688, 0.9062, 0.04688, 0.9062, 0.03125, 0.8125, 0.03125, 0.8125, 0.03125, 0.8125, 0.03125, 0.8125, 0.03125, 0.8125, 0.03125, 0.8125, 0.03125, 0.8125, 0.03125, 0.8125, 0.03125, 0.8125, 0.03125, 0.8125, 0.03125, 0.8125, 0.03125, 0.8125, 0.04688, 0.9062, 0.04688, 0.9062, 0.04688, 0.9062, 0.04688, 0.9062, 0.04688, 0.9062, 0.04688, 0.9062, 0.04688, 0.9062, 0.04688, 0.9062, 0.04688, 0.9062, 0.04688, 0.9062, 0.04688, 0.9062, 0.04688, 0.9062, 0.04688, 0.9062, 0.04688, 0.9062, 0.04688, 0.9062, 0.04688, 0.9062, 0.04688, 0.9062, 0.04688, 0.9062, 0.04688, 0.9062, 0.04688, 0.9062, 0.04688, 0.9062, 0.04688, 0.9062, 0.04688, 0.9062, 0.04688, 0.9062, 0.0625, 0.8125, 0.0625, 0.7969, 0.0625, 0.7969, 0.0625, 0.8125, 0.0625, 0.8125, 0.0625, 0.7969, 0.0625, 0.7969, 0.0625, 0.8125, 0.0625, 0.7969, 0.0625, 0.7812, 0.0625, 0.7812, 0.0625, 0.7969, 0.04688, 0.9062, 0.04688, 0.9062, 0.04688, 0.9062, 0.04688, 0.9062, 0.04688, 0.9062, 0.04688, 0.9062, 0.04688, 0.9062, 0.04688, 0.9062, 0.04688, 0.9062, 0.04688, 0.9062, 0.04688, 0.9062, 0.04688, 0.9062, 0.04688, 0.875, 0.04688, 0.875, 0.04688, 0.875, 0.04688, 0.875, 0.04688, 0.875, 0.04688, 0.875, 0.04688, 0.875, 0.04688, 0.875, 0.04688, 0.875, 0.04688, 0.875, 0.04688, 0.875, 0.04688, 0.875, 0.04688, 0.7812, 0.04688, 0.7812, 0.03125, 0.7812, 0.03125, 0.7812, 0.0625, 0.7812, 0.0625, 0.7812, 0.04688, 0.7812, 0.04688, 0.7812, 0.0625, 0.7812, 0.0625, 0.7812, 0.04688, 0.7812, 0.04688, 0.7812, 0.04688, 0.875, 0.04688, 0.875, 0.04688, 0.875, 0.04688, 0.875, 0.04688, 0.875, 0.04688, 0.875, 0.04688, 0.875, 0.04688, 0.875, 0.04688, 0.875, 0.04688, 0.875, 0.04688, 0.875, 0.04688, 0.875, 0.04688, 0.7812, 0.04688, 0.7812, 0.03125, 0.7812, 0.03125, 0.7812, 0.0625, 0.7812, 0.0625, 0.7812, 0.04688, 0.7812, 0.04688, 0.7812, 0.0625, 0.7812, 0.0625, 0.7812, 0.04688, 0.7812, 0.04688, 0.7812, 0.04688, 0.875, 0.04688, 0.875, 0.04688, 0.875, 0.04688, 0.875, 0.04688, 0.875, 0.04688, 0.875, 0.04688, 0.875, 0.04688, 0.875, 0.04688, 0.875, 0.04688, 0.875, 0.04688, 0.875, 0.04688, 0.875, 0.04688, 0.875, 0.04688, 0.875, 0.04688, 0.875, 0.04688, 0.875, 0.04688, 0.875, 0.04688, 0.875, 0.04688, 0.875, 0.04688, 0.875, 0.04688, 0.875, 0.04688, 0.875, 0.04688, 0.875, 0.04688, 0.875, 0.04688, 0.875, 0.04688, 0.875, 0.04688, 0.875, 0.04688, 0.875, 0.04688, 0.875, 0.04688, 0.875, 0.04688, 0.875, 0.04688, 0.875, 0.04688, 0.875, 0.04688, 0.875, 0.04688, 0.875, 0.04688, 0.875, 0.04688, 0.875, 0.04688, 0.875, 0.04688, 0.875, 0.04688, 0.875, 0.04688, 0.875, 0.04688, 0.875, 0.04688, 0.875, 0.04688, 0.875, 0.04688, 0.875, 0.04688, 0.875, 0.04688, 0.875, 0.04688, 0.875, 0.04688, 0.875, 0.04688, 0.875, 0.04688, 0.875, 0.04688, 0.875, 0.04688, 0.875, 0.04688, 0.875, 0.04688, 0.875, 0.04688, 0.875, 0.04688, 0.875, 0.04688, 0.875, 0.04688, 0.875, 0.04688, 0.875, 0.04688, 0.875, 0.04688, 0.875, 0.04688, 0.875, 0.04688, 0.875, 0.04688, 0.875, 0.04688, 0.875, 0.04688, 0.875, 0.04688, 0.875, 0.04688, 0.875, 0.04688, 0.875, 0.04688, 0.875, 0.04688, 0.875, 0.04688, 0.875, 0.04688, 0.875, 0.04688, 0.875, 0.04688, 0.875, 0.04688, 0.875, 0.04688, 0.875, 0.04688, 0.875, 0.04688, 0.875, 0.04688, 0.875, 0.04688, 0.875, 0.04688, 0.875, 0.04688, 0.875, 0.0625, 0.7812, 0.0625, 0.7812, 0.0625, 0.7812, 0.0625, 0.7812, 0.0625, 0.7812, 0.0625, 0.7812, 0.0625, 0.7812, 0.0625, 0.7812, 0.0625, 0.7812, 0.0625, 0.7812, 0.0625, 0.7812, 0.0625, 0.7812, 0.0625, 0.8125, 0.0625, 0.8125, 0.0625, 0.8125, 0.0625, 0.8125, 0.0625, 0.8125, 0.0625, 0.8125, 0.0625, 0.8125, 0.0625, 0.8125, 0.0625, 0.8125, 0.0625, 0.8125, 0.0625, 0.8125, 0.0625, 0.8125, 0.04688, 0.9062, 0.04688, 0.9062, 0.04688, 0.9062, 0.04688, 0.9062, 0.04688, 0.9062, 0.04688, 0.9062, 0.04688, 0.9062, 0.04688, 0.9062, 0.04688, 0.9062, 0.04688, 0.9062, 0.04688, 0.9062, 0.04688, 0.9062, 0.04688, 0.9062, 0.04688, 0.9062, 0.04688, 0.9062, 0.04688, 0.9062, 0.04688, 0.9062, 0.04688, 0.9062, 0.04688, 0.9062, 0.04688, 0.9062, 0.04688, 0.9062, 0.04688, 0.9062, 0.04688, 0.9062, 0.04688, 0.9062, 0.04688, 0.9062, 0.04688, 0.9062, 0.04688, 0.9062, 0.04688, 0.9062, 0.04688, 0.9062, 0.04688, 0.9062, 0.04688, 0.9062, 0.04688, 0.9062, 0.04688, 0.9062, 0.04688, 0.9062, 0.04688, 0.9062, 0.04688, 0.9062, 0.04688, 0.9062, 0.04688, 0.9062, 0.04688, 0.9062, 0.04688, 0.9062, 0.04688, 0.9062, 0.04688, 0.9062, 0.04688, 0.9062, 0.04688, 0.9062, 0.04688, 0.9062, 0.04688, 0.9062, 0.04688, 0.9062, 0.04688, 0.9062, 0.04688, 0.9062, 0.04688, 0.9062, 0.04688, 0.9062, 0.04688, 0.9062, 0.04688, 0.9062, 0.04688, 0.9062, 0.04688, 0.9062, 0.04688, 0.9062, 0.04688, 0.9062, 0.04688, 0.9062, 0.04688, 0.9062, 0.04688, 0.9062, 0.04688, 0.9062, 0.04688, 0.9062, 0.04688, 0.9062, 0.04688, 0.9062, 0.04688, 0.9062, 0.04688, 0.9062, 0.04688, 0.9062, 0.04688, 0.9062, 0.04688, 0.9062, 0.04688, 0.9062, 0.04688, 0.9062, 0.04688, 0.9062, 0.04688, 0.9062, 0.04688, 0.9062, 0.04688, 0.9062, 0.04688, 0.9062, 0.04688, 0.9062, 0.04688, 0.9062, 0.04688, 0.9062, 0.04688, 0.9062, 0.04688, 0.9062, 0.04688, 0.9062, 0.04688, 0.9062, 0.04688, 0.9062, 0.04688, 0.8125, 0.04688, 0.7969, 0.0625, 0.7969, 0.0625, 0.8125, 0.03125, 0.8125, 0.03125, 0.7969, 0.04688, 0.7969, 0.04688, 0.8125, 0.03125, 0.7969, 0.03125, 0.7812, 0.04688, 0.7812, 0.04688, 0.7969, 0.03125, 0.8125, 0.03125, 0.8125, 0.03125, 0.8125, 0.03125, 0.8125, 0.03125, 0.8125, 0.03125, 0.8125, 0.03125, 0.8125, 0.03125, 0.8125, 0.03125, 0.8125, 0.03125, 0.8125, 0.03125, 0.8125, 0.03125, 0.8125, 0.04688, 0.9062, 0.04688, 0.9062, 0.04688, 0.9062, 0.04688, 0.9062, 0.04688, 0.9062, 0.04688, 0.9062, 0.04688, 0.9062, 0.04688, 0.9062, 0.04688, 0.9062, 0.04688, 0.9062, 0.04688, 0.9062, 0.04688, 0.9062, 0.04688, 0.9062, 0.04688, 0.9062, 0.04688, 0.9062, 0.04688, 0.9062, 0.04688, 0.9062, 0.04688, 0.9062, 0.04688, 0.9062, 0.04688, 0.9062, 0.04688, 0.9062, 0.04688, 0.9062, 0.04688, 0.9062, 0.04688, 0.9062, 0.04688, 0.9062, 0.04688, 0.9062, 0.04688, 0.9062, 0.04688, 0.9062, 0.04688, 0.9062, 0.04688, 0.9062, 0.04688, 0.9062, 0.04688, 0.9062, 0.04688, 0.9062, 0.04688, 0.9062, 0.04688, 0.9062, 0.04688, 0.9062, 0.04688, 0.9062, 0.04688, 0.9062, 0.04688, 0.9062, 0.04688, 0.9062, 0.04688, 0.9062, 0.04688, 0.9062, 0.04688, 0.9062, 0.04688, 0.9062, 0.04688, 0.9062, 0.04688, 0.9062, 0.04688, 0.9062, 0.04688, 0.9062, 0.04688, 0.9062, 0.04688, 0.9062, 0.04688, 0.9062, 0.04688, 0.9062, 0.04688, 0.9062, 0.04688, 0.9062, 0.04688, 0.9062, 0.04688, 0.9062, 0.04688, 0.9062, 0.04688, 0.9062, 0.04688, 0.9062, 0.04688, 0.9062, 0.04688, 0.9062, 0.04688, 0.9062, 0.04688, 0.9062, 0.04688, 0.9062, 0.04688, 0.9062, 0.04688, 0.9062, 0.04688, 0.9062, 0.04688, 0.9062, 0.04688, 0.9062, 0.04688, 0.9062, 0.04688, 0.9062, 0.04688, 0.9062, 0.04688, 0.9062, 0.04688, 0.9062, 0.04688, 0.9062, 0.04688, 0.9062, 0.04688, 0.9062, 0.04688, 0.9062, 0.04688, 0.9062, 0.04688, 0.9062, 0.04688, 0.9062, 0.04688, 0.9062, 0.04688, 0.9062, 0.04688, 0.9062, 0.03125, 0.8125, 0.03125, 0.8125, 0.03125, 0.8125, 0.03125, 0.8125, 0.03125, 0.8125, 0.03125, 0.8125, 0.03125, 0.8125, 0.03125, 0.8125, 0.03125, 0.8125, 0.03125, 0.8125, 0.03125, 0.8125, 0.03125, 0.8125, 0.0625, 0.7812, 0.0625, 0.7969, 0.0625, 0.7969, 0.0625, 0.7812, 0.0625, 0.7812, 0.0625, 0.7969, 0.0625, 0.7969, 0.0625, 0.7812, 0.0625, 0.7969, 0.0625, 0.8125, 0.0625, 0.8125, 0.0625, 0.7969, 0.04688, 0.875, 0.04688, 0.875, 0.04688, 0.875, 0.04688, 0.875, 0.04688, 0.875, 0.04688, 0.875, 0.04688, 0.875, 0.04688, 0.875, 0.04688, 0.875, 0.04688, 0.875, 0.04688, 0.875, 0.04688, 0.875, 0.04688, 0.875, 0.04688, 0.875, 0.04688, 0.875, 0.04688, 0.875, 0.04688, 0.875, 0.04688, 0.875, 0.04688, 0.875, 0.04688, 0.875, 0.04688, 0.875, 0.04688, 0.875, 0.04688, 0.875, 0.04688, 0.875, 0.04688, 0.875, 0.04688, 0.875, 0.04688, 0.875, 0.04688, 0.875, 0.04688, 0.875, 0.04688, 0.875, 0.04688, 0.875, 0.04688, 0.875, 0.04688, 0.875, 0.04688, 0.875, 0.04688, 0.875, 0.04688, 0.875, 0.04688, 0.875, 0.04688, 0.875, 0.04688, 0.875, 0.04688, 0.875, 0.04688, 0.875, 0.04688, 0.875, 0.04688, 0.875, 0.04688, 0.875, 0.04688, 0.875, 0.04688, 0.875, 0.04688, 0.875, 0.04688, 0.875, 0.04688, 0.875, 0.04688, 0.875, 0.04688, 0.875, 0.04688, 0.875, 0.04688, 0.875, 0.04688, 0.875, 0.04688, 0.875, 0.04688, 0.875, 0.04688, 0.875, 0.04688, 0.875, 0.04688, 0.875, 0.04688, 0.875, 0.04688, 0.875, 0.04688, 0.875, 0.04688, 0.875, 0.04688, 0.875, 0.04688, 0.875, 0.04688, 0.875, 0.04688, 0.875, 0.04688, 0.875, 0.04688, 0.875, 0.04688, 0.875, 0.04688, 0.875, 0.04688, 0.875, 0.07812, 0.875, 0.07812, 0.875, 0.07812, 0.875, 0.07812, 0.875, 0.07812, 0.875, 0.07812, 0.875, 0.07812, 0.875, 0.07812, 0.875, 0.07812, 0.875, 0.07812, 0.875, 0.07812, 0.875, 0.07812, 0.875, 0.0625, 0.8125, 0.0625, 0.8125, 0.0625, 0.8125, 0.0625, 0.8125, 0.0625, 0.8125, 0.0625, 0.8125, 0.0625, 0.8125, 0.0625, 0.8125, 0.0625, 0.8125, 0.0625, 0.8125, 0.0625, 0.8125, 0.0625, 0.8125, 0.0625, 0.7969, 0.0625, 0.7969, 0.0625, 0.8125, 0.0625, 0.8125, 0.0625, 0.7812, 0.0625, 0.7812, 0.0625, 0.7969, 0.0625, 0.7969, 0.0625, 0.7812, 0.0625, 0.7812, 0.0625, 0.7969, 0.0625, 0.7969, 0.04688, 0.875, 0.04688, 0.875, 0.04688, 0.875, 0.04688, 0.875, 0.04688, 0.875, 0.04688, 0.875, 0.04688, 0.875, 0.04688, 0.875, 0.04688, 0.875, 0.04688, 0.875, 0.04688, 0.875, 0.04688, 0.875, 0.07812, 0.875, 0.07812, 0.875, 0.07812, 0.875, 0.07812, 0.875, 0.07812, 0.875, 0.07812, 0.875, 0.07812, 0.875, 0.07812, 0.875, 0.07812, 0.875, 0.07812, 0.875, 0.07812, 0.875, 0.07812, 0.875, 0.07812, 0.875, 0.07812, 0.875, 0.07812, 0.875, 0.07812, 0.875, 0.07812, 0.875, 0.07812, 0.875, 0.07812, 0.875, 0.07812, 0.875, 0.07812, 0.875, 0.07812, 0.875, 0.07812, 0.875, 0.07812, 0.875, 0.07812, 0.875, 0.07812, 0.875, 0.07812, 0.875, 0.07812, 0.875, 0.07812, 0.875, 0.07812, 0.875, 0.07812, 0.875, 0.07812, 0.875, 0.07812, 0.875, 0.07812, 0.875, 0.07812, 0.875, 0.07812, 0.875, 0.07812, 0.875, 0.07812, 0.875, 0.07812, 0.875, 0.07812, 0.875, 0.07812, 0.875, 0.07812, 0.875, 0.07812, 0.875, 0.07812, 0.875, 0.07812, 0.875, 0.07812, 0.875, 0.07812, 0.875, 0.07812, 0.875, 0.04688, 0.875, 0.04688, 0.875, 0.04688, 0.875, 0.04688, 0.875, 0.04688, 0.875, 0.04688, 0.875, 0.04688, 0.875, 0.04688, 0.875, 0.04688, 0.875, 0.04688, 0.875, 0.04688, 0.875, 0.04688, 0.875, 0.07812, 0.875, 0.07812, 0.875, 0.07812, 0.875, 0.07812, 0.875, 0.07812, 0.875, 0.07812, 0.875, 0.07812, 0.875, 0.07812, 0.875, 0.07812, 0.875, 0.07812, 0.875, 0.07812, 0.875, 0.07812, 0.875, 0.0625, 0.7812, 0.0625, 0.7812, 0.0625, 0.7812, 0.0625, 0.7812, 0.0625, 0.7812, 0.0625, 0.7812, 0.0625, 0.7812, 0.0625, 0.7812, 0.0625, 0.7812, 0.0625, 0.7812, 0.0625, 0.7812, 0.0625, 0.7812, 0.0625, 0.8125, 0.0625, 0.8125, 0.0625, 0.8125, 0.0625, 0.8125, 0.0625, 0.8125, 0.0625, 0.8125, 0.0625, 0.8125, 0.0625, 0.8125, 0.0625, 0.8125, 0.0625, 0.8125, 0.0625, 0.8125, 0.0625, 0.8125, 0.07812, 0.9062, 0.07812, 0.9062, 0.07812, 0.9062, 0.07812, 0.9062, 0.07812, 0.9062, 0.07812, 0.9062, 0.07812, 0.9062, 0.07812, 0.9062, 0.07812, 0.9062, 0.07812, 0.9062, 0.07812, 0.9062, 0.07812, 0.9062, 0.07812, 0.9062, 0.07812, 0.9062, 0.07812, 0.9062, 0.07812, 0.9062, 0.07812, 0.9062, 0.07812, 0.9062, 0.07812, 0.9062, 0.07812, 0.9062, 0.07812, 0.9062, 0.07812, 0.9062, 0.07812, 0.9062, 0.07812, 0.9062, 0.07812, 0.9062, 0.07812, 0.9062, 0.07812, 0.9062, 0.07812, 0.9062, 0.07812, 0.9062, 0.07812, 0.9062, 0.07812, 0.9062, 0.07812, 0.9062, 0.07812, 0.9062, 0.07812, 0.9062, 0.07812, 0.9062, 0.07812, 0.9062, 0.07812, 0.9062, 0.07812, 0.9062, 0.07812, 0.9062, 0.07812, 0.9062, 0.07812, 0.9062, 0.07812, 0.9062, 0.07812, 0.9062, 0.07812, 0.9062, 0.07812, 0.9062, 0.07812, 0.9062, 0.07812, 0.9062, 0.07812, 0.9062, 0.07812, 0.9062, 0.07812, 0.9062, 0.07812, 0.9062, 0.07812, 0.9062, 0.07812, 0.9062, 0.07812, 0.9062, 0.07812, 0.9062, 0.07812, 0.9062, 0.07812, 0.9062, 0.07812, 0.9062, 0.07812, 0.9062, 0.07812, 0.9062, 0.07812, 0.9062, 0.0625, 0.9062, 0.0625, 0.9062, 0.07812, 0.9062, 0.07812, 0.9062, 0.0625, 0.9062, 0.0625, 0.9062, 0.07812, 0.9062, 0.0625, 0.9062, 0.04688, 0.9062, 0.04688, 0.9062, 0.0625, 0.9062, 0.07812, 0.9062, 0.07812, 0.9062, 0.07812, 0.9062, 0.07812, 0.9062, 0.07812, 0.9062, 0.07812, 0.9062, 0.07812, 0.9062, 0.07812, 0.9062, 0.07812, 0.9062, 0.07812, 0.9062, 0.07812, 0.9062, 0.07812, 0.9062, 0.0625, 0.8125, 0.0625, 0.8125, 0.0625, 0.8125, 0.0625, 0.8125, 0.0625, 0.8125, 0.0625, 0.8125, 0.0625, 0.8125, 0.0625, 0.8125, 0.0625, 0.8125, 0.0625, 0.8125, 0.0625, 0.8125, 0.0625, 0.8125, 0.07812, 0.9062, 0.0625, 0.9062, 0.0625, 0.9062, 0.07812, 0.9062, 0.07812, 0.9062, 0.0625, 0.9062, 0.0625, 0.9062, 0.07812, 0.9062, 0.0625, 0.9062, 0.04688, 0.9062, 0.04688, 0.9062, 0.0625, 0.9062, 0.0625, 0.8125, 0.0625, 0.8125, 0.0625, 0.8125, 0.0625, 0.8125, 0.0625, 0.8125, 0.0625, 0.8125, 0.0625, 0.8125, 0.0625, 0.8125, 0.0625, 0.8125, 0.0625, 0.8125, 0.0625, 0.8125, 0.0625, 0.8125, 0.07812, 0.9062, 0.07812, 0.9062, 0.07812, 0.9062, 0.07812, 0.9062, 0.07812, 0.9062, 0.07812, 0.9062, 0.07812, 0.9062, 0.07812, 0.9062, 0.07812, 0.9062, 0.07812, 0.9062, 0.07812, 0.9062, 0.07812, 0.9062, 0.07812, 0.875, 0.07812, 0.875, 0.07812, 0.875, 0.07812, 0.875, 0.07812, 0.875, 0.07812, 0.875, 0.07812, 0.875, 0.07812, 0.875, 0.07812, 0.875, 0.07812, 0.875, 0.07812, 0.875, 0.07812, 0.875, 0.0625, 0.7812, 0.0625, 0.7812, 0.0625, 0.7812, 0.0625, 0.7812, 0.0625, 0.7812, 0.0625, 0.7812, 0.0625, 0.7812, 0.0625, 0.7812, 0.0625, 0.7812, 0.0625, 0.7812, 0.0625, 0.7812, 0.0625, 0.7812, 0.07812, 0.875, 0.07812, 0.875, 0.07812, 0.875, 0.07812, 0.875, 0.07812, 0.875, 0.07812, 0.875, 0.07812, 0.875, 0.07812, 0.875, 0.07812, 0.875, 0.07812, 0.875, 0.07812, 0.875, 0.07812, 0.875, 0.04688, 0.875, 0.04688, 0.875, 0.04688, 0.875, 0.04688, 0.875, 0.04688, 0.875, 0.04688, 0.875, 0.04688, 0.875, 0.04688, 0.875, 0.04688, 0.875, 0.04688, 0.875, 0.04688, 0.875, 0.04688, 0.875, 0.0625, 0.7812, 0.0625, 0.7969, 0.0625, 0.7969, 0.0625, 0.7812, 0.0625, 0.7812, 0.0625, 0.7969, 0.0625, 0.7969, 0.0625, 0.7812, 0.0625, 0.7969, 0.0625, 0.8125, 0.0625, 0.8125, 0.0625, 0.7969, 0.07812, 0.875, 0.07812, 0.875, 0.07812, 0.875, 0.07812, 0.875, 0.07812, 0.875, 0.07812, 0.875, 0.07812, 0.875, 0.07812, 0.875, 0.07812, 0.875, 0.07812, 0.875, 0.07812, 0.875, 0.07812, 0.875, 0.04688, 0.9062, 0.04688, 0.9062, 0.04688, 0.9062, 0.04688, 0.9062, 0.04688, 0.9062, 0.04688, 0.9062, 0.04688, 0.9062, 0.04688, 0.9062, 0.04688, 0.9062, 0.04688, 0.9062, 0.04688, 0.9062, 0.04688, 0.9062, 0.03125, 0.8125, 0.03125, 0.8125, 0.03125, 0.8125, 0.03125, 0.8125, 0.03125, 0.8125, 0.03125, 0.8125, 0.03125, 0.8125, 0.03125, 0.8125, 0.03125, 0.8125, 0.03125, 0.8125, 0.03125, 0.8125, 0.03125, 0.8125, 0.04688, 0.9062, 0.04688, 0.9062, 0.04688, 0.9062, 0.04688, 0.9062, 0.04688, 0.9062, 0.04688, 0.9062, 0.04688, 0.9062, 0.04688, 0.9062, 0.04688, 0.9062, 0.04688, 0.9062, 0.04688, 0.9062, 0.04688, 0.9062, 0.04688, 0.9062, 0.04688, 0.9062, 0.04688, 0.9062, 0.04688, 0.9062, 0.04688, 0.9062, 0.04688, 0.9062, 0.04688, 0.9062, 0.04688, 0.9062, 0.04688, 0.9062, 0.04688, 0.9062, 0.04688, 0.9062, 0.04688, 0.9062, 0.04688, 0.8125, 0.04688, 0.8125, 0.0625, 0.8125, 0.0625, 0.8125, 0.03125, 0.8125, 0.03125, 0.8125, 0.04688, 0.8125, 0.04688, 0.8125, 0.03125, 0.8125, 0.03125, 0.8125, 0.04688, 0.8125, 0.04688, 0.8125, 0.04688, 0.9062, 0.04688, 0.9062, 0.04688, 0.9062, 0.04688, 0.9062, 0.04688, 0.9062, 0.04688, 0.9062, 0.04688, 0.9062, 0.04688, 0.9062, 0.04688, 0.9062, 0.04688, 0.9062, 0.04688, 0.9062, 0.04688, 0.9062, 0.04688, 0.875, 0.04688, 0.875, 0.04688, 0.875, 0.04688, 0.875, 0.04688, 0.875, 0.04688, 0.875, 0.04688, 0.875, 0.04688, 0.875, 0.04688, 0.875, 0.04688, 0.875, 0.04688, 0.875, 0.04688, 0.875, 0.0625, 0.7812, 0.0625, 0.7812, 0.0625, 0.7812, 0.0625, 0.7812, 0.0625, 0.7812, 0.0625, 0.7812, 0.0625, 0.7812, 0.0625, 0.7812, 0.0625, 0.7812, 0.0625, 0.7812, 0.0625, 0.7812, 0.0625, 0.7812, 0.07812, 0.875, 0.07812, 0.875, 0.07812, 0.875, 0.07812, 0.875, 0.07812, 0.875, 0.07812, 0.875, 0.07812, 0.875, 0.07812, 0.875, 0.07812, 0.875, 0.07812, 0.875, 0.07812, 0.875, 0.07812, 0.875, 0.07812, 0.875, 0.07812, 0.875, 0.07812, 0.875, 0.07812, 0.875, 0.07812, 0.875, 0.07812, 0.875, 0.07812, 0.875, 0.07812, 0.875, 0.07812, 0.875, 0.07812, 0.875, 0.07812, 0.875, 0.07812, 0.875, 0.04688, 0.9062, 0.04688, 0.9062, 0.04688, 0.9062, 0.04688, 0.9062, 0.04688, 0.9062, 0.04688, 0.9062, 0.04688, 0.9062, 0.04688, 0.9062, 0.04688, 0.9062, 0.04688, 0.9062, 0.04688, 0.9062, 0.04688, 0.9062, 0.04688, 0.9062, 0.04688, 0.9062, 0.04688, 0.9062, 0.04688, 0.9062, 0.04688, 0.9062, 0.04688, 0.9062, 0.04688, 0.9062, 0.04688, 0.9062, 0.04688, 0.9062, 0.04688, 0.9062, 0.04688, 0.9062, 0.04688, 0.9062, 0.04688, 0.875, 0.04688, 0.875, 0.04688, 0.875, 0.04688, 0.875, 0.04688, 0.875, 0.04688, 0.875, 0.04688, 0.875, 0.04688, 0.875, 0.04688, 0.875, 0.04688, 0.875, 0.04688, 0.875, 0.04688, 0.875, 0.07812, 0.875, 0.07812, 0.875, 0.07812, 0.875, 0.07812, 0.875, 0.07812, 0.875, 0.07812, 0.875, 0.07812, 0.875, 0.07812, 0.875, 0.07812, 0.875, 0.07812, 0.875, 0.07812, 0.875, 0.07812, 0.875, 0.07812, 0.9062, 0.0625, 0.9062, 0.0625, 0.9062, 0.07812, 0.9062, 0.07812, 0.9062, 0.0625, 0.9062, 0.0625, 0.9062, 0.07812, 0.9062, 0.0625, 0.9062, 0.04688, 0.9062, 0.04688, 0.9062, 0.0625, 0.9062])
me_cube.materials.append(mat_material)
me_cube.use_remesh_preserve_volume = False
me_cube.use_remesh_preserve_attributes = False
me_cube.use_mirror_vertex_groups = False
me_cube.update()

# ---- objects
ob_generic_box = bpy.data.objects.new('Generic-Box', me_cube)
ob_lamp = bpy.data.objects.new('Lamp', light_lamp)
ob_camera = bpy.data.objects.new('Camera', cam_camera)
ob_lamp_001 = bpy.data.objects.new('Lamp.001', light_lamp_001)
ob_lamp_002 = bpy.data.objects.new('Lamp.002', light_lamp_002)
ob_lamp_003 = bpy.data.objects.new('Lamp.003', light_lamp_003)
ob_lamp_004 = bpy.data.objects.new('Lamp.004', light_lamp_004)

# ---- transforms, parenting, visibility, modifiers, constraints
ob_generic_box.location = (0.0, 0.0, 0.0)
ob_generic_box.lock_rotations_4d = False
ob_generic_box.empty_display_type = 'ARROWS'
ob_generic_box.lineart.crease_threshold = 0.0
ob_lamp.location = (4.076, 1.005, 5.904)
ob_lamp.rotation_euler = (0.6503, 0.05522, 1.866)
ob_lamp.lock_rotations_4d = False
ob_lamp.empty_display_type = 'ARROWS'
ob_lamp.color = (0.0, 0.0, 0.0, 0.0)
ob_lamp.lineart.crease_threshold = 0.0
ob_camera.location = (7.481, -6.508, 5.344)
ob_camera.rotation_euler = (1.109, 0.01082, 0.8149)
ob_camera.lock_rotations_4d = False
ob_camera.empty_display_type = 'ARROWS'
ob_camera.color = (0.0, 0.0, 0.0, 0.0)
ob_camera.display_type = 'WIRE'
ob_camera.lineart.crease_threshold = 0.0
ob_lamp_001.location = (-5.791, 1.005, 5.904)
ob_lamp_001.rotation_euler = (0.6503, 0.05522, 1.866)
ob_lamp_001.lock_rotations_4d = False
ob_lamp_001.empty_display_type = 'ARROWS'
ob_lamp_001.color = (0.0, 0.0, 0.0, 0.0)
ob_lamp_001.lineart.crease_threshold = 0.0
ob_lamp_002.location = (3.52, -5.984, -0.2568)
ob_lamp_002.rotation_euler = (0.6503, 0.05522, 1.866)
ob_lamp_002.lock_rotations_4d = False
ob_lamp_002.empty_display_type = 'ARROWS'
ob_lamp_002.color = (0.0, 0.0, 0.0, 0.0)
ob_lamp_002.lineart.crease_threshold = 0.0
ob_lamp_003.location = (-5.791, 7.288, 0.3765)
ob_lamp_003.rotation_euler = (0.6503, 0.05522, 1.866)
ob_lamp_003.lock_rotations_4d = False
ob_lamp_003.empty_display_type = 'ARROWS'
ob_lamp_003.color = (0.0, 0.0, 0.0, 0.0)
ob_lamp_003.lineart.crease_threshold = 0.0
ob_lamp_004.location = (0.152, 0.3419, -5.807)
ob_lamp_004.rotation_euler = (0.6503, 0.05522, 1.866)
ob_lamp_004.lock_rotations_4d = False
ob_lamp_004.empty_display_type = 'ARROWS'
ob_lamp_004.color = (0.0, 0.0, 0.0, 0.0)
ob_lamp_004.lineart.crease_threshold = 0.0

# ---- collection membership
col_collection_1.objects.link(ob_generic_box)
col_collection_1.objects.link(ob_lamp)
col_collection_1.objects.link(ob_camera)
col_collection_1.objects.link(ob_lamp_001)
col_collection_1.objects.link(ob_lamp_002)
col_collection_1.objects.link(ob_lamp_003)
col_collection_1.objects.link(ob_lamp_004)

# ---- scene / render settings (as saved in the file)
scene.camera = ob_camera
scene.frame_start = 1; scene.frame_end = 250; scene.frame_set(1)
scene.render.engine = 'BLENDER_EEVEE_NEXT'
scene.render.resolution_percentage = 50
scene.render.dither_intensity = 0.0
scene.cycles.use_denoising = False
scene.cycles.samples = 10
scene.cycles.sampling_pattern = 'TABULATED_SOBOL'
scene.cycles.light_sampling_threshold = 0.0
scene.cycles.use_adaptive_sampling = False
scene.cycles.use_light_tree = False
scene.cycles.blur_glossy = 0.0
scene.cycles.pixel_filter_type = 'GAUSSIAN'
scene.cycles.sample_clamp_indirect = 0.0
scene.view_settings.view_transform = 'Standard'
bpy.context.view_layer.update()
